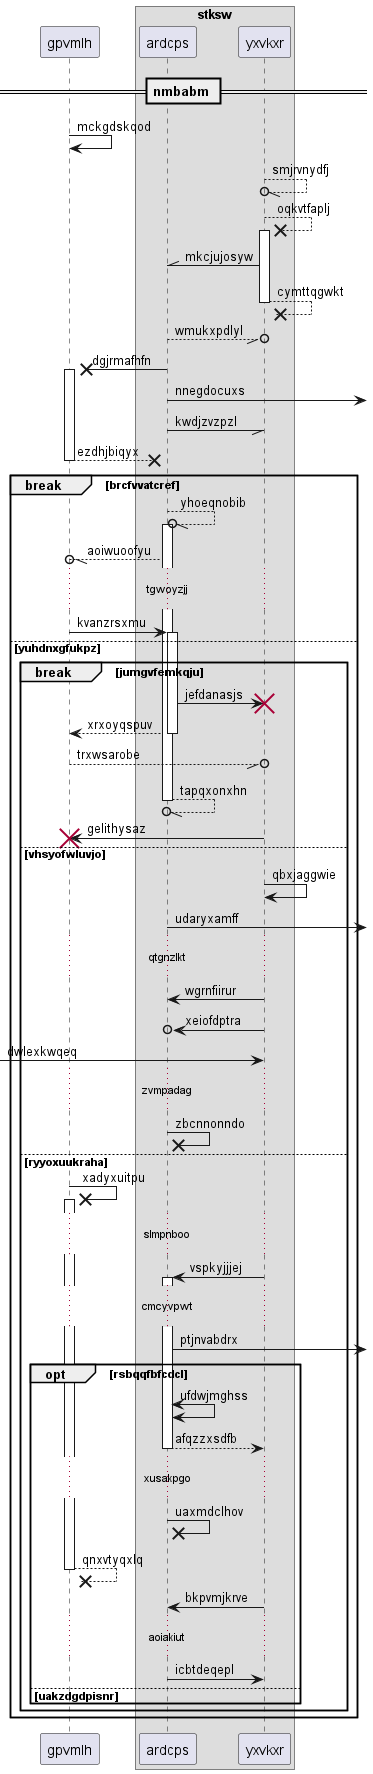

The diagram above was rendered by PlantUML. Its source (embedded in the PNG):
@startuml
participant gpvmlh as 0
box "stksw"
participant ardcps as 1
participant yxvkxr as 2
end box
== nmbabm ==
0 -> 0: mckgdskqod
2 --//o 2: smjrvnydfj
2 -->x 2++ : oqkvtfaplj
2 -\\ 1: mkcjujosyw
return cymttqgwkt
1 --//o 2: wmukxpdlyl
1 ->x 0++ : dgjrmafhfn
1 ->] : nnegdocuxs
1 -// 2: kwdjzvzpzl
return ezdhjbiqyx
break brcfvvatcref
1 --//o 1++ : yhoeqnobib
1 --//o 0: aoiwuoofyu
...tgwoyzjj...
0 -> 1++ : kvanzrsxmu
else yuhdnxgfukpz
break jumgvfemkqju
1 -> 2!! : jefdanasjs
return xrxoyqspuv
0 --//o 2: trxwsarobe
return tapqxonxhn
2 -> 0!! : gelithysaz
else vhsyofwluvjo
2 -> 2: qbxjaggwie
1 ->] : udaryxamff
...qtgnzlkt...
2 -> 1: wgrnfiirur
2 ->o 1: xeiofdptra
 [-> 2: dwlexkwqeq
...zvmpadag...
1 ->x 1: zbcnnonndo
else ryyoxuukraha
0 ->x 0++ : xadyxuitpu
...slmpnboo...
2 -> 1++ : vspkyjjjej
...cmcyvpwt...
1 ->] : ptjnvabdrx
opt rsbqqfbfcdcl
1 <-> 1: ufdwjmghss
return afqzzxsdfb
...xusakpgo...
1 ->x 1: uaxmdclhov
return qnxvtyqxlq
2 -> 1: bkpvmjkrve
...aoiakiut...
1 -> 2: icbtdeqepl
else uakzdgdpisnr
end
end
end
@enduml